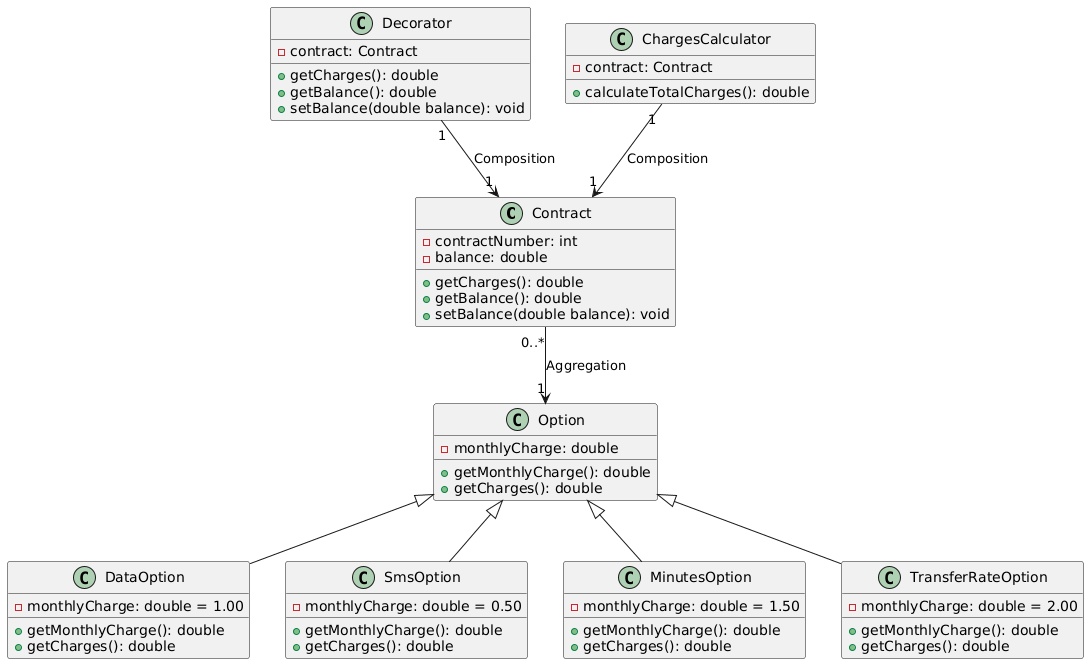

The diagram above was rendered by PlantUML. Its source (embedded in the PNG):
@startuml
class Contract {
    - contractNumber: int
    - balance: double
    + getCharges(): double
    + getBalance(): double
    + setBalance(double balance): void
}

class Option {
    - monthlyCharge: double
    + getMonthlyCharge(): double
    + getCharges(): double
}

class DataOption {
    - monthlyCharge: double = 1.00
    + getMonthlyCharge(): double
    + getCharges(): double
}

class SmsOption {
    - monthlyCharge: double = 0.50
    + getMonthlyCharge(): double
    + getCharges(): double
}

class MinutesOption {
    - monthlyCharge: double = 1.50
    + getMonthlyCharge(): double
    + getCharges(): double
}

class TransferRateOption {
    - monthlyCharge: double = 2.00
    + getMonthlyCharge(): double
    + getCharges(): double
}

class Decorator {
    - contract: Contract
    + getCharges(): double
    + getBalance(): double
    + setBalance(double balance): void
}

class ChargesCalculator {
    - contract: Contract
    + calculateTotalCharges(): double
}

Contract "0..*" --> "1" Option : Aggregation
Option <|-- DataOption
Option <|-- SmsOption
Option <|-- MinutesOption
Option <|-- TransferRateOption
Decorator "1" --> "1" Contract : Composition
ChargesCalculator "1" --> "1" Contract : Composition
@enduml